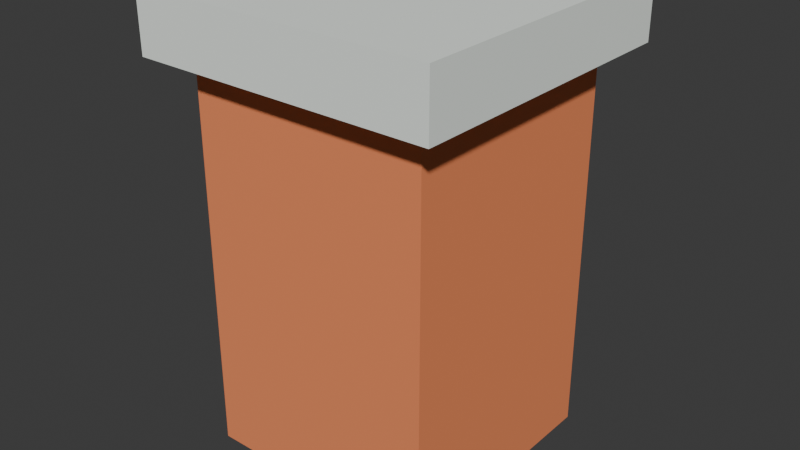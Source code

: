 # Source: chimney.blend  (saved by Blender 5.2.45; exported with 4.5.12 LTS)
import bpy
from mathutils import Matrix  # noqa: F401  (used for matrix-valued properties, if any)

bpy.ops.wm.read_factory_settings(use_empty=True)
scene = bpy.context.scene
scene.name = 'Scene'

# ---- collections
col_collection = bpy.data.collections.new('Collection'); scene.collection.children.link(col_collection)

# ---- materials (node trees are filled in below, after node groups)
mat_vertexpalette = bpy.data.materials.new('VertexPalette')

# ---- material node trees
mat_vertexpalette.use_nodes = True; mat_vertexpalette.node_tree.nodes.clear()
_N = mat_vertexpalette.node_tree.nodes; _L = mat_vertexpalette.node_tree.links
n0 = _N.new('ShaderNodeBsdfPrincipled'); n0.name = '原理化 BSDF'; n0.location = (0, 0)
n0.inputs[2].default_value = 0.85
n0.inputs[10].default_value = 0.005
n1 = _N.new('ShaderNodeOutputMaterial'); n1.name = '材质输出'; n1.location = (0, 0)
n2 = _N.new('ShaderNodeVertexColor'); n2.name = '颜色属性'; n2.location = (0, 0)
n2.layer_name = 'Color'
_L.new(n0.outputs[0], n1.inputs[0])
_L.new(n2.outputs[0], n0.inputs[0])
n1.is_active_output = True

# ---- world
world_world = bpy.data.worlds.new('World'); scene.world = world_world
world_world.use_nodes = True; world_world.node_tree.nodes.clear()
_N = world_world.node_tree.nodes; _L = world_world.node_tree.links
n0 = _N.new('ShaderNodeOutputWorld'); n0.name = 'World Output'; n0.location = (200, 100)
n1 = _N.new('ShaderNodeBackground'); n1.name = 'Background'; n1.location = (-200, 100)
n1.inputs[0].default_value = (0.05088, 0.05088, 0.05088, 1.0)
_L.new(n1.outputs[0], n0.inputs[0])
n0.is_active_output = True
world_world.color = (0.05088, 0.05088, 0.05088)
world_world.sun_shadow_jitter_overblur = 0.0

# ---- meshes
me_098 = bpy.data.meshes.new('立方体.098')
me_098.from_pydata([(-0.4, -0.4, 0.0), (-0.4, -0.4, 1.4), (-0.4, 0.4, 0.0), (-0.4, 0.4, 1.4), (0.4, -0.4, 0.0), (0.4, -0.4, 1.4), (0.4, 0.4, 0.0), (0.4, 0.4, 1.4), (-0.5, -0.5, 1.3), (-0.5, -0.5, 1.5), (-0.5, 0.5, 1.3), (-0.5, 0.5, 1.5), (0.5, -0.5, 1.3), (0.5, -0.5, 1.5), (0.5, 0.5, 1.3), (0.5, 0.5, 1.5)], [], [(0, 1, 3, 2), (2, 3, 7, 6), (6, 7, 5, 4), (4, 5, 1, 0), (2, 6, 4, 0), (7, 3, 1, 5), (8, 9, 11, 10), (10, 11, 15, 14), (14, 15, 13, 12), (12, 13, 9, 8), (10, 14, 12, 8), (15, 11, 9, 13)])
_uv = me_098.uv_layers.new(name='UV贴图')
_uv.uv.foreach_set('vector', [0.375, 0.0, 0.625, 0.0, 0.625, 0.25, 0.375, 0.25, 0.375, 0.25, 0.625, 0.25, 0.625, 0.5, 0.375, 0.5, 0.375, 0.5, 0.625, 0.5, 0.625, 0.75, 0.375, 0.75, 0.375, 0.75, 0.625, 0.75, 0.625, 1.0, 0.375, 1.0, 0.125, 0.5, 0.375, 0.5, 0.375, 0.75, 0.125, 0.75, 0.625, 0.5, 0.875, 0.5, 0.875, 0.75, 0.625, 0.75, 0.375, 0.0, 0.625, 0.0, 0.625, 0.25, 0.375, 0.25, 0.375, 0.25, 0.625, 0.25, 0.625, 0.5, 0.375, 0.5, 0.375, 0.5, 0.625, 0.5, 0.625, 0.75, 0.375, 0.75, 0.375, 0.75, 0.625, 0.75, 0.625, 1.0, 0.375, 1.0, 0.125, 0.5, 0.375, 0.5, 0.375, 0.75, 0.125, 0.75, 0.625, 0.5, 0.875, 0.5, 0.875, 0.75, 0.625, 0.75])
_ca = me_098.color_attributes.new('Color', 'FLOAT_COLOR', 'CORNER')
_ca.data.foreach_set('color', [0.9075, 0.2674, 0.1062, 1.0, 0.9075, 0.2674, 0.1062, 1.0, 0.9075, 0.2674, 0.1062, 1.0, 0.9075, 0.2674, 0.1062, 1.0, 0.9075, 0.2674, 0.1062, 1.0, 0.9075, 0.2674, 0.1062, 1.0, 0.9075, 0.2674, 0.1062, 1.0, 0.9075, 0.2674, 0.1062, 1.0, 0.9075, 0.2674, 0.1062, 1.0, 0.9075, 0.2674, 0.1062, 1.0, 0.9075, 0.2674, 0.1062, 1.0, 0.9075, 0.2674, 0.1062, 1.0, 0.9075, 0.2674, 0.1062, 1.0, 0.9075, 0.2674, 0.1062, 1.0, 0.9075, 0.2674, 0.1062, 1.0, 0.9075, 0.2674, 0.1062, 1.0, 0.9075, 0.2674, 0.1062, 1.0, 0.9075, 0.2674, 0.1062, 1.0, 0.9075, 0.2674, 0.1062, 1.0, 0.9075, 0.2674, 0.1062, 1.0, 0.9075, 0.2674, 0.1062, 1.0, 0.9075, 0.2674, 0.1062, 1.0, 0.9075, 0.2674, 0.1062, 1.0, 0.9075, 0.2674, 0.1062, 1.0, 0.9075, 0.9658, 0.9075, 1.0, 0.9075, 0.9658, 0.9075, 1.0, 0.9075, 0.9658, 0.9075, 1.0, 0.9075, 0.9658, 0.9075, 1.0, 0.9075, 0.9658, 0.9075, 1.0, 0.9075, 0.9658, 0.9075, 1.0, 0.9075, 0.9658, 0.9075, 1.0, 0.9075, 0.9658, 0.9075, 1.0, 0.9075, 0.9658, 0.9075, 1.0, 0.9075, 0.9658, 0.9075, 1.0, 0.9075, 0.9658, 0.9075, 1.0, 0.9075, 0.9658, 0.9075, 1.0, 0.9075, 0.9658, 0.9075, 1.0, 0.9075, 0.9658, 0.9075, 1.0, 0.9075, 0.9658, 0.9075, 1.0, 0.9075, 0.9658, 0.9075, 1.0, 0.9075, 0.9658, 0.9075, 1.0, 0.9075, 0.9658, 0.9075, 1.0, 0.9075, 0.9658, 0.9075, 1.0, 0.9075, 0.9658, 0.9075, 1.0, 0.9075, 0.9658, 0.9075, 1.0, 0.9075, 0.9658, 0.9075, 1.0, 0.9075, 0.9658, 0.9075, 1.0, 0.9075, 0.9658, 0.9075, 1.0])
me_098.materials.append(mat_vertexpalette)
me_098.update()

# ---- objects
ob_chimney = bpy.data.objects.new('chimney', me_098)

# ---- transforms, parenting, visibility, modifiers, constraints
ob_chimney.location = (0.0, 0.0, 0.0)

# ---- collection membership
col_collection.objects.link(ob_chimney)

# ---- scene / render settings (as saved in the file)
scene.frame_start = 1; scene.frame_end = 250; scene.frame_set(1)
scene.render.engine = 'BLENDER_EEVEE_NEXT'
scene.render.bake_bias = 0.0
scene.render.bake_samples = 0
scene.render.compositor_device = 'GPU'
scene.eevee.use_volume_custom_range = False
scene.eevee.fast_gi_thickness_near = 0.1
scene.eevee.fast_gi_thickness_far = 0.0
scene.eevee.ray_tracing_options.screen_trace_thickness = 0.1
bpy.context.view_layer.update()

# ---- added for rendering (the .blend has no active camera and no usable light): camera, sun
cam_auto = bpy.data.cameras.new('AutoCamera')
cam_auto.lens = 50.0
cam_auto.sensor_width = 36.0
cam_auto.clip_end = 1000.0
ob_auto_camera = bpy.data.objects.new('AutoCamera', cam_auto)
scene.collection.objects.link(ob_auto_camera)
ob_auto_camera.location = (1.9074, -2.28888, 2.27592)
ob_auto_camera.rotation_euler = (1.09748, -7.21219e-08, 0.694738)
scene.camera = ob_auto_camera
light_auto_sun = bpy.data.lights.new('AutoSun', 'SUN')
light_auto_sun.energy = 3.0
light_auto_sun.angle = 0.0523599
ob_auto_sun = bpy.data.objects.new('AutoSun', light_auto_sun)
scene.collection.objects.link(ob_auto_sun)
ob_auto_sun.rotation_euler = (0.872665, 0.174533, 0.523599)
bpy.context.view_layer.update()
